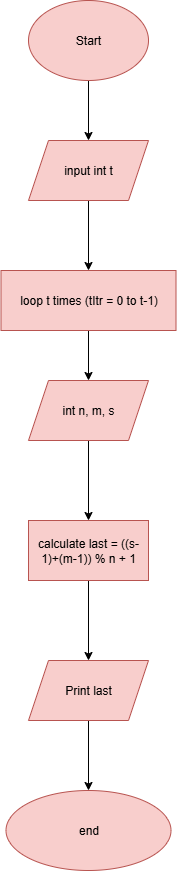

The diagram above was exported from draw.io. Its source (the exported page's mxGraphModel, read from the mxfile embedded in the PNG):
<mxGraphModel dx="369" dy="470" grid="1" gridSize="10" guides="1" tooltips="1" connect="1" arrows="1" fold="1" page="1" pageScale="1" pageWidth="827" pageHeight="1169" math="0" shadow="0">
  <root>
    <mxCell id="WIyWlLk6GJQsqaUBKTNV-0" />
    <mxCell id="WIyWlLk6GJQsqaUBKTNV-1" parent="WIyWlLk6GJQsqaUBKTNV-0" />
    <mxCell id="XPTNF2K6XF1TLxpqYNQy-162" value="" style="edgeStyle=orthogonalEdgeStyle;rounded=0;orthogonalLoop=1;jettySize=auto;html=1;" edge="1" parent="WIyWlLk6GJQsqaUBKTNV-1" source="VWPi2XLFGfmC4mf9a-rG-0" target="XPTNF2K6XF1TLxpqYNQy-161">
      <mxGeometry relative="1" as="geometry" />
    </mxCell>
    <mxCell id="VWPi2XLFGfmC4mf9a-rG-0" value="Start" style="ellipse;whiteSpace=wrap;html=1;fillColor=#f8cecc;strokeColor=#b85450;" parent="WIyWlLk6GJQsqaUBKTNV-1" vertex="1">
      <mxGeometry x="35" y="50" width="120" height="80" as="geometry" />
    </mxCell>
    <mxCell id="XPTNF2K6XF1TLxpqYNQy-27" style="edgeStyle=orthogonalEdgeStyle;rounded=0;orthogonalLoop=1;jettySize=auto;html=1;entryX=0;entryY=0.5;entryDx=0;entryDy=0;" edge="1" parent="WIyWlLk6GJQsqaUBKTNV-1" source="XPTNF2K6XF1TLxpqYNQy-25">
      <mxGeometry relative="1" as="geometry">
        <mxPoint x="55" y="850" as="targetPoint" />
        <Array as="points">
          <mxPoint x="15" y="1010" />
          <mxPoint x="15" y="850" />
        </Array>
      </mxGeometry>
    </mxCell>
    <mxCell id="XPTNF2K6XF1TLxpqYNQy-31" style="edgeStyle=orthogonalEdgeStyle;rounded=0;orthogonalLoop=1;jettySize=auto;html=1;entryX=0;entryY=0.5;entryDx=0;entryDy=0;" edge="1" parent="WIyWlLk6GJQsqaUBKTNV-1" source="XPTNF2K6XF1TLxpqYNQy-29">
      <mxGeometry relative="1" as="geometry">
        <mxPoint x="55" y="550" as="targetPoint" />
        <Array as="points">
          <mxPoint x="455" y="1070" />
          <mxPoint x="10" y="1070" />
          <mxPoint x="10" y="550" />
        </Array>
      </mxGeometry>
    </mxCell>
    <mxCell id="XPTNF2K6XF1TLxpqYNQy-164" value="" style="edgeStyle=orthogonalEdgeStyle;rounded=0;orthogonalLoop=1;jettySize=auto;html=1;" edge="1" parent="WIyWlLk6GJQsqaUBKTNV-1" source="XPTNF2K6XF1TLxpqYNQy-161" target="XPTNF2K6XF1TLxpqYNQy-163">
      <mxGeometry relative="1" as="geometry" />
    </mxCell>
    <mxCell id="XPTNF2K6XF1TLxpqYNQy-161" value="input int t" style="shape=parallelogram;perimeter=parallelogramPerimeter;whiteSpace=wrap;html=1;fixedSize=1;fillColor=#f8cecc;strokeColor=#b85450;" vertex="1" parent="WIyWlLk6GJQsqaUBKTNV-1">
      <mxGeometry x="35" y="190" width="120" height="60" as="geometry" />
    </mxCell>
    <mxCell id="XPTNF2K6XF1TLxpqYNQy-166" value="" style="edgeStyle=orthogonalEdgeStyle;rounded=0;orthogonalLoop=1;jettySize=auto;html=1;" edge="1" parent="WIyWlLk6GJQsqaUBKTNV-1" source="XPTNF2K6XF1TLxpqYNQy-163" target="XPTNF2K6XF1TLxpqYNQy-165">
      <mxGeometry relative="1" as="geometry" />
    </mxCell>
    <mxCell id="XPTNF2K6XF1TLxpqYNQy-163" value="loop t times (tItr = 0 to t-1)" style="whiteSpace=wrap;html=1;fillColor=#f8cecc;strokeColor=#b85450;" vertex="1" parent="WIyWlLk6GJQsqaUBKTNV-1">
      <mxGeometry x="7.5" y="320" width="175" height="60" as="geometry" />
    </mxCell>
    <mxCell id="XPTNF2K6XF1TLxpqYNQy-168" value="" style="edgeStyle=orthogonalEdgeStyle;rounded=0;orthogonalLoop=1;jettySize=auto;html=1;" edge="1" parent="WIyWlLk6GJQsqaUBKTNV-1" source="XPTNF2K6XF1TLxpqYNQy-165" target="XPTNF2K6XF1TLxpqYNQy-167">
      <mxGeometry relative="1" as="geometry" />
    </mxCell>
    <mxCell id="XPTNF2K6XF1TLxpqYNQy-165" value="int n, m, s" style="shape=parallelogram;perimeter=parallelogramPerimeter;whiteSpace=wrap;html=1;fixedSize=1;fillColor=#f8cecc;strokeColor=#b85450;" vertex="1" parent="WIyWlLk6GJQsqaUBKTNV-1">
      <mxGeometry x="35" y="430" width="120" height="60" as="geometry" />
    </mxCell>
    <mxCell id="XPTNF2K6XF1TLxpqYNQy-170" value="" style="edgeStyle=orthogonalEdgeStyle;rounded=0;orthogonalLoop=1;jettySize=auto;html=1;" edge="1" parent="WIyWlLk6GJQsqaUBKTNV-1" source="XPTNF2K6XF1TLxpqYNQy-167" target="XPTNF2K6XF1TLxpqYNQy-169">
      <mxGeometry relative="1" as="geometry" />
    </mxCell>
    <mxCell id="XPTNF2K6XF1TLxpqYNQy-167" value="calculate last = ((s-1)+(m-1)) % n + 1" style="whiteSpace=wrap;html=1;fillColor=#f8cecc;strokeColor=#b85450;" vertex="1" parent="WIyWlLk6GJQsqaUBKTNV-1">
      <mxGeometry x="35" y="570" width="120" height="60" as="geometry" />
    </mxCell>
    <mxCell id="XPTNF2K6XF1TLxpqYNQy-172" value="" style="edgeStyle=orthogonalEdgeStyle;rounded=0;orthogonalLoop=1;jettySize=auto;html=1;" edge="1" parent="WIyWlLk6GJQsqaUBKTNV-1" source="XPTNF2K6XF1TLxpqYNQy-169" target="XPTNF2K6XF1TLxpqYNQy-171">
      <mxGeometry relative="1" as="geometry" />
    </mxCell>
    <mxCell id="XPTNF2K6XF1TLxpqYNQy-169" value="Print last" style="shape=parallelogram;perimeter=parallelogramPerimeter;whiteSpace=wrap;html=1;fixedSize=1;fillColor=#f8cecc;strokeColor=#b85450;" vertex="1" parent="WIyWlLk6GJQsqaUBKTNV-1">
      <mxGeometry x="35" y="710" width="120" height="60" as="geometry" />
    </mxCell>
    <mxCell id="XPTNF2K6XF1TLxpqYNQy-171" value="end" style="ellipse;whiteSpace=wrap;html=1;fillColor=#f8cecc;strokeColor=#b85450;" vertex="1" parent="WIyWlLk6GJQsqaUBKTNV-1">
      <mxGeometry x="12.5" y="840" width="165" height="80" as="geometry" />
    </mxCell>
  </root>
</mxGraphModel>